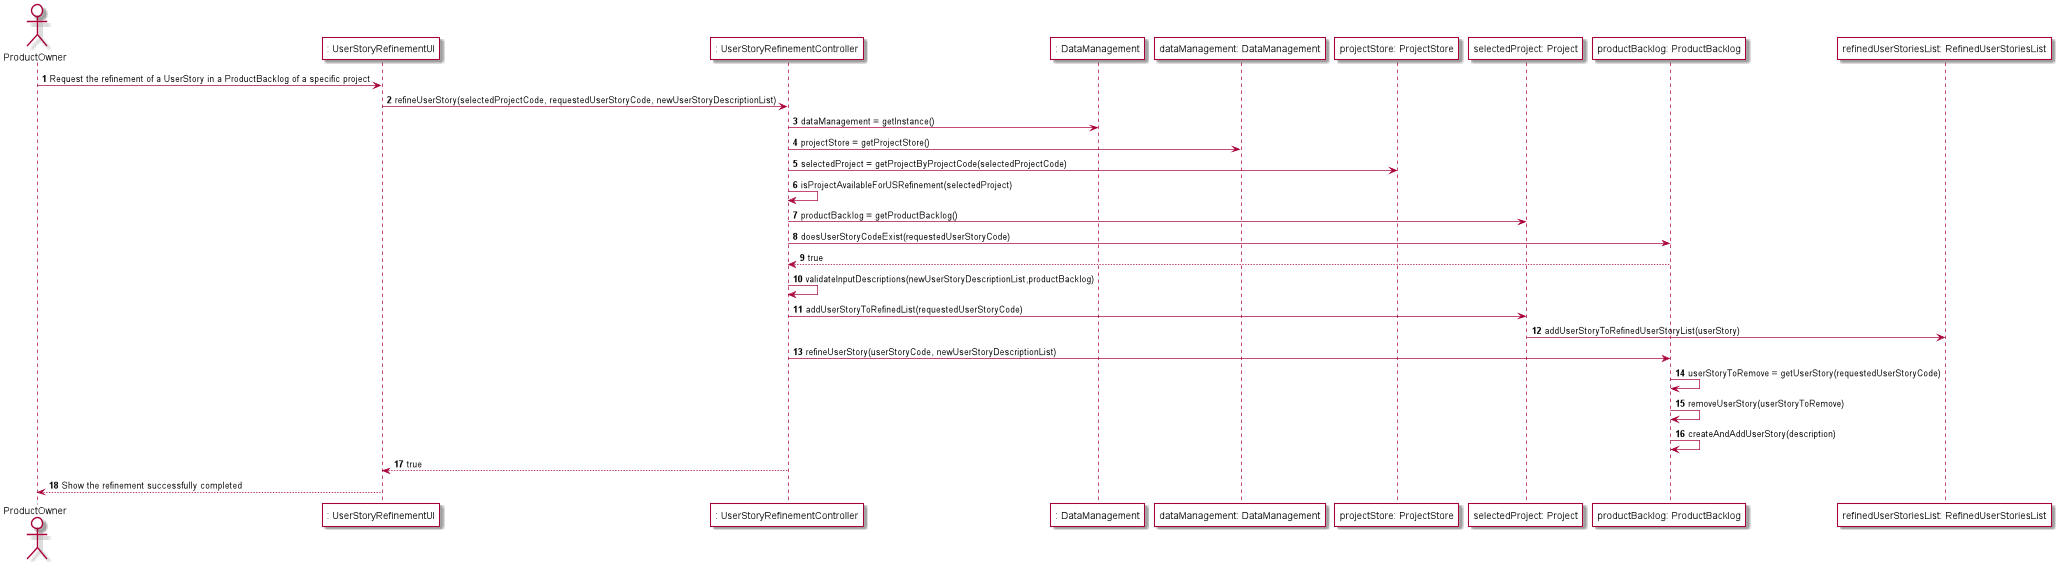

The diagram above was rendered by PlantUML. Its source (embedded in the PNG):
@startuml
autonumber
actor ProductOwner #FFFFFF
participant ": UserStoryRefinementUI" #FFFFFF
participant ": UserStoryRefinementController" #FFFFFF
participant ": DataManagement" #FFFFFF
participant "dataManagement: DataManagement" #FFFFFF
participant "projectStore: ProjectStore" #FFFFFF
participant "selectedProject: Project" #FFFFFF
participant "productBacklog: ProductBacklog" #FFFFFF
participant "refinedUserStoriesList: RefinedUserStoriesList" #FFFFFF
ProductOwner -> ": UserStoryRefinementUI" : Request the refinement of a UserStory in a ProductBacklog of a specific project
": UserStoryRefinementUI" -> ": UserStoryRefinementController" : refineUserStory(selectedProjectCode, requestedUserStoryCode, newUserStoryDescriptionList)
": UserStoryRefinementController" -> ": DataManagement" : dataManagement = getInstance()
": UserStoryRefinementController" -> "dataManagement: DataManagement" : projectStore = getProjectStore()
": UserStoryRefinementController" -> "projectStore: ProjectStore" : selectedProject = getProjectByProjectCode(selectedProjectCode)
": UserStoryRefinementController" -> ": UserStoryRefinementController" :  isProjectAvailableForUSRefinement(selectedProject)

": UserStoryRefinementController" -> "selectedProject: Project" : productBacklog = getProductBacklog()
": UserStoryRefinementController" -> "productBacklog: ProductBacklog" : doesUserStoryCodeExist(requestedUserStoryCode)
"productBacklog: ProductBacklog" --> ": UserStoryRefinementController" : true
": UserStoryRefinementController" -> ": UserStoryRefinementController" : validateInputDescriptions(newUserStoryDescriptionList,productBacklog)
": UserStoryRefinementController" -> "selectedProject: Project" : addUserStoryToRefinedList(requestedUserStoryCode)
"selectedProject: Project" -> "refinedUserStoriesList: RefinedUserStoriesList" : addUserStoryToRefinedUserStoryList(userStory)
": UserStoryRefinementController" -> "productBacklog: ProductBacklog" : refineUserStory(userStoryCode, newUserStoryDescriptionList)
"productBacklog: ProductBacklog" -> "productBacklog: ProductBacklog" : userStoryToRemove = getUserStory(requestedUserStoryCode)
"productBacklog: ProductBacklog" -> "productBacklog: ProductBacklog" : removeUserStory(userStoryToRemove)
"productBacklog: ProductBacklog" -> "productBacklog: ProductBacklog" :  createAndAddUserStory(description)
": UserStoryRefinementController" --> ": UserStoryRefinementUI" : true
": UserStoryRefinementUI" --> ProductOwner : Show the refinement successfully completed

@enduml